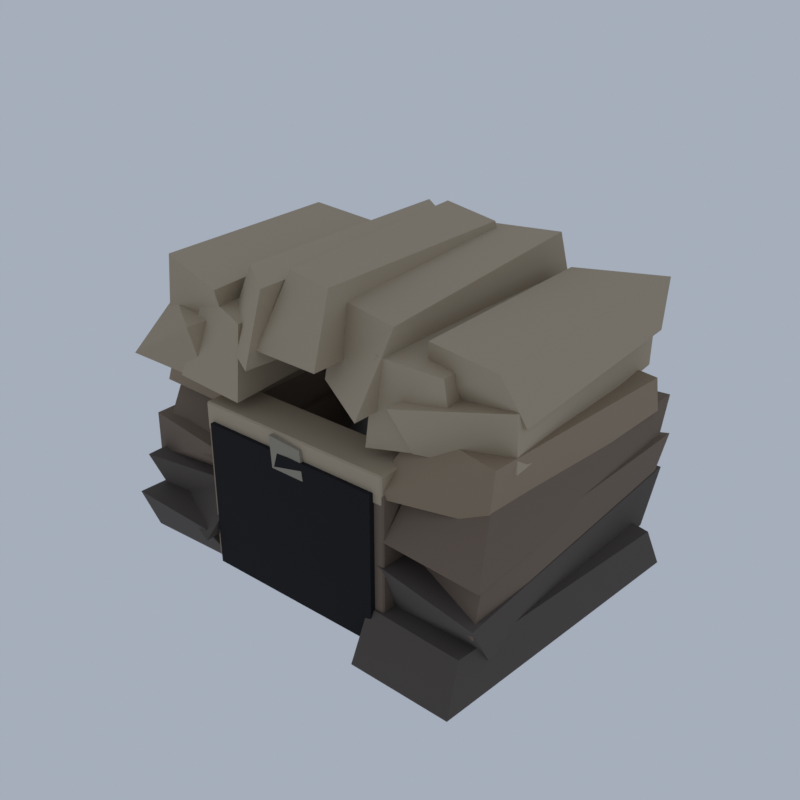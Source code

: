 # Source: FR03_02_cave_mouth_02.blend  (saved by Blender 5.2.45; exported with 4.5.12 LTS)
import bpy
from mathutils import Matrix  # noqa: F401  (used for matrix-valued properties, if any)

bpy.ops.wm.read_factory_settings(use_empty=True)
scene = bpy.context.scene
scene.name = 'Scene'

# ---- collections
col_collection = bpy.data.collections.new('Collection'); scene.collection.children.link(col_collection)

# ---- materials (node trees are filled in below, after node groups)
mat_vg_f_cliff1_slate = bpy.data.materials.new('vg_f_cliff1|Slate')
mat_vg_f_cliff1_slate.diffuse_color = (0.09627, 0.07806, 0.06575, 1.0)
mat_vg_f_cliff2_rock = bpy.data.materials.new('vg_f_cliff2|Rock')
mat_vg_f_cliff2_rock.diffuse_color = (0.1905, 0.139, 0.1011, 1.0)
mat_vg_f_cliff3_cobblestone = bpy.data.materials.new('vg_f_cliff3|Cobblestone')
mat_vg_f_cliff3_cobblestone.diffuse_color = (0.3112, 0.2349, 0.1573, 1.0)
mat_vg_f_cliff4_sandstone = bpy.data.materials.new('vg_f_cliff4|Sandstone')
mat_vg_f_cliff4_sandstone.diffuse_color = (0.4423, 0.3587, 0.2508, 1.0)
mat_vg_f_void_slate = bpy.data.materials.new('vg_f_void|Slate')
mat_vg_f_void_slate.diffuse_color = (0.002932, 0.002586, 0.00456, 1.0)
mat_vg_f_crk3_cobblestone = bpy.data.materials.new('vg_f_crk3|Cobblestone')
mat_vg_f_crk3_cobblestone.diffuse_color = (0.3112, 0.2758, 0.212, 1.0)
mat_vg_f_moss2_grass = bpy.data.materials.new('vg_f_moss2|Grass')
mat_vg_f_moss2_grass.diffuse_color = (0.05819, 0.1275, 0.03847, 1.0)
mat_vg_f_moss_grass = bpy.data.materials.new('vg_f_moss|Grass')
mat_vg_f_moss_grass.diffuse_color = (0.09627, 0.1835, 0.05819, 1.0)

# ---- material node trees
mat_vg_f_cliff1_slate.use_nodes = True; mat_vg_f_cliff1_slate.node_tree.nodes.clear()
_N = mat_vg_f_cliff1_slate.node_tree.nodes; _L = mat_vg_f_cliff1_slate.node_tree.links
n0 = _N.new('ShaderNodeBsdfPrincipled'); n0.name = 'Principled BSDF'; n0.location = (-200, 100)
n0.inputs[0].default_value = (0.09627, 0.07806, 0.06575, 1.0)
n0.inputs[2].default_value = 0.94
n0.inputs[10].default_value = 0.005
n1 = _N.new('ShaderNodeOutputMaterial'); n1.name = 'Material Output'; n1.location = (200, 100)
_L.new(n0.outputs[0], n1.inputs[0])
n1.is_active_output = True
mat_vg_f_cliff2_rock.use_nodes = True; mat_vg_f_cliff2_rock.node_tree.nodes.clear()
_N = mat_vg_f_cliff2_rock.node_tree.nodes; _L = mat_vg_f_cliff2_rock.node_tree.links
n0 = _N.new('ShaderNodeBsdfPrincipled'); n0.name = 'Principled BSDF'; n0.location = (-200, 100)
n0.inputs[0].default_value = (0.1905, 0.139, 0.1011, 1.0)
n0.inputs[2].default_value = 0.93
n0.inputs[10].default_value = 0.005
n1 = _N.new('ShaderNodeOutputMaterial'); n1.name = 'Material Output'; n1.location = (200, 100)
_L.new(n0.outputs[0], n1.inputs[0])
n1.is_active_output = True
mat_vg_f_cliff3_cobblestone.use_nodes = True; mat_vg_f_cliff3_cobblestone.node_tree.nodes.clear()
_N = mat_vg_f_cliff3_cobblestone.node_tree.nodes; _L = mat_vg_f_cliff3_cobblestone.node_tree.links
n0 = _N.new('ShaderNodeBsdfPrincipled'); n0.name = 'Principled BSDF'; n0.location = (-200, 100)
n0.inputs[0].default_value = (0.3112, 0.2349, 0.1573, 1.0)
n0.inputs[2].default_value = 0.9
n0.inputs[10].default_value = 0.005
n1 = _N.new('ShaderNodeOutputMaterial'); n1.name = 'Material Output'; n1.location = (200, 100)
_L.new(n0.outputs[0], n1.inputs[0])
n1.is_active_output = True
mat_vg_f_cliff4_sandstone.use_nodes = True; mat_vg_f_cliff4_sandstone.node_tree.nodes.clear()
_N = mat_vg_f_cliff4_sandstone.node_tree.nodes; _L = mat_vg_f_cliff4_sandstone.node_tree.links
n0 = _N.new('ShaderNodeBsdfPrincipled'); n0.name = 'Principled BSDF'; n0.location = (-200, 100)
n0.inputs[0].default_value = (0.4423, 0.3587, 0.2508, 1.0)
n0.inputs[2].default_value = 0.88
n0.inputs[10].default_value = 0.005
n1 = _N.new('ShaderNodeOutputMaterial'); n1.name = 'Material Output'; n1.location = (200, 100)
_L.new(n0.outputs[0], n1.inputs[0])
n1.is_active_output = True
mat_vg_f_void_slate.use_nodes = True; mat_vg_f_void_slate.node_tree.nodes.clear()
_N = mat_vg_f_void_slate.node_tree.nodes; _L = mat_vg_f_void_slate.node_tree.links
n0 = _N.new('ShaderNodeBsdfPrincipled'); n0.name = 'Principled BSDF'; n0.location = (-200, 100)
n0.inputs[0].default_value = (0.002932, 0.002586, 0.00456, 1.0)
n0.inputs[2].default_value = 0.98
n0.inputs[10].default_value = 0.005
n1 = _N.new('ShaderNodeOutputMaterial'); n1.name = 'Material Output'; n1.location = (200, 100)
_L.new(n0.outputs[0], n1.inputs[0])
n1.is_active_output = True
mat_vg_f_crk3_cobblestone.use_nodes = True; mat_vg_f_crk3_cobblestone.node_tree.nodes.clear()
_N = mat_vg_f_crk3_cobblestone.node_tree.nodes; _L = mat_vg_f_crk3_cobblestone.node_tree.links
n0 = _N.new('ShaderNodeBsdfPrincipled'); n0.name = 'Principled BSDF'; n0.location = (-200, 100)
n0.inputs[0].default_value = (0.3112, 0.2758, 0.212, 1.0)
n0.inputs[2].default_value = 0.92
n0.inputs[10].default_value = 0.005
n1 = _N.new('ShaderNodeOutputMaterial'); n1.name = 'Material Output'; n1.location = (200, 100)
_L.new(n0.outputs[0], n1.inputs[0])
n1.is_active_output = True
mat_vg_f_moss2_grass.use_nodes = True; mat_vg_f_moss2_grass.node_tree.nodes.clear()
_N = mat_vg_f_moss2_grass.node_tree.nodes; _L = mat_vg_f_moss2_grass.node_tree.links
n0 = _N.new('ShaderNodeBsdfPrincipled'); n0.name = 'Principled BSDF'; n0.location = (-200, 100)
n0.inputs[0].default_value = (0.05819, 0.1275, 0.03847, 1.0)
n0.inputs[2].default_value = 1.0
n0.inputs[10].default_value = 0.005
n1 = _N.new('ShaderNodeOutputMaterial'); n1.name = 'Material Output'; n1.location = (200, 100)
_L.new(n0.outputs[0], n1.inputs[0])
n1.is_active_output = True
mat_vg_f_moss_grass.use_nodes = True; mat_vg_f_moss_grass.node_tree.nodes.clear()
_N = mat_vg_f_moss_grass.node_tree.nodes; _L = mat_vg_f_moss_grass.node_tree.links
n0 = _N.new('ShaderNodeBsdfPrincipled'); n0.name = 'Principled BSDF'; n0.location = (-200, 100)
n0.inputs[0].default_value = (0.09627, 0.1835, 0.05819, 1.0)
n0.inputs[2].default_value = 1.0
n0.inputs[10].default_value = 0.005
n1 = _N.new('ShaderNodeOutputMaterial'); n1.name = 'Material Output'; n1.location = (200, 100)
_L.new(n0.outputs[0], n1.inputs[0])
n1.is_active_output = True

# ---- world
world_world = bpy.data.worlds.new('World'); scene.world = world_world
world_world.use_nodes = True; world_world.node_tree.nodes.clear()
_N = world_world.node_tree.nodes; _L = world_world.node_tree.links
n0 = _N.new('ShaderNodeOutputWorld'); n0.name = 'World Output'; n0.location = (200, 100)
n1 = _N.new('ShaderNodeBackground'); n1.name = 'Background'; n1.location = (-200, 100)
n1.inputs[0].default_value = (0.42, 0.47, 0.55, 1.0)
n1.inputs[1].default_value = 0.9
_L.new(n1.outputs[0], n0.inputs[0])
n0.is_active_output = True
world_world.color = (0.05088, 0.05088, 0.05088)
world_world.sun_shadow_jitter_overblur = 0.0

# ---- meshes
me_cave_mouth = bpy.data.meshes.new('cave_mouth')
me_cave_mouth.from_pydata([(-18.57, -12.95, 0.9678), (-9.506, -11.9, 0.2026), (-7.796, 12.62, 0.3629), (-20.0, 16.18, 0.322), (-18.55, -14.7, 5.344), (-10.15, -14.45, 4.674), (-9.781, 12.45, 4.479), (-17.87, 12.09, 4.694), (-18.17, -11.4, 3.811), (-9.368, -14.99, 4.065), (-9.82, 11.41, 4.359), (-18.81, 13.01, 3.961), (-18.24, -13.63, 8.881), (-8.071, -11.88, 8.845), (-10.18, 14.82, 8.61), (-18.62, 12.67, 8.762), (8.103, -15.76, 0.3488), (17.98, -16.18, 0.5718), (19.95, 12.46, 0.1256), (9.48, 13.41, 0.0), (8.084, -13.58, 4.671), (17.92, -14.86, 5.453), (20.0, 9.648, 4.908), (9.358, 12.11, 4.845), (8.891, -11.85, 4.156), (18.37, -11.66, 3.646), (18.38, 11.45, 4.023), (7.854, 13.98, 3.972), (8.56, -13.45, 9.042), (19.15, -15.02, 8.699), (18.01, 14.95, 8.296), (8.469, 13.96, 8.457), (-12.27, -9.61, 1.88), (-9.022, -8.917, 2.075), (-9.61, -6.846, 1.76), (-12.68, -6.99, 1.764), (-12.07, -9.162, 3.255), (-8.716, -8.612, 3.403), (-9.794, -6.309, 3.515), (-12.24, -6.972, 3.804), (-14.59, -11.93, 1.75), (-11.8, -10.52, 1.301), (-13.81, -7.736, 1.533), (-15.83, -9.183, 1.359), (-14.58, -11.88, 3.727), (-12.23, -10.29, 4.015), (-13.32, -8.001, 3.302), (-15.77, -9.39, 3.773), (-14.13, -9.194, 1.989), (-14.44, -6.008, 1.7), (-16.57, -6.034, 1.462), (-17.21, -9.373, 1.586), (-14.54, -9.964, 3.371), (-13.6, -6.238, 3.942), (-16.26, -4.848, 3.7), (-16.44, -8.468, 3.445), (-14.52, -10.86, 1.825), (-12.17, -8.248, 1.941), (-13.01, -5.425, 1.786), (-15.41, -8.164, 2.007), (-14.3, -10.13, 3.504), (-11.82, -7.797, 3.497), (-12.95, -5.773, 3.469), (-15.7, -7.99, 3.611), (13.29, -7.517, 2.099), (13.68, -4.501, 2.017), (11.27, -3.8, 1.913), (10.89, -6.878, 1.759), (13.18, -7.158, 3.172), (14.07, -4.554, 3.491), (12.1, -3.644, 3.207), (11.36, -6.779, 3.164), (15.05, -9.796, 1.539), (15.44, -7.46, 1.884), (12.6, -6.327, 1.557), (12.52, -9.753, 2.045), (14.49, -10.06, 3.758), (15.61, -6.884, 3.388), (12.89, -6.592, 3.173), (12.6, -8.817, 3.668), (-19.12, -11.48, 7.952), (-8.229, -10.1, 8.199), (-9.742, 14.42, 7.516), (-18.83, 11.31, 8.031), (-18.71, -11.74, 12.23), (-8.264, -13.53, 12.61), (-9.069, 13.69, 12.01), (-18.01, 13.6, 12.6), (-17.51, -11.67, 11.09), (-8.544, -13.37, 11.01), (-10.47, 11.53, 11.27), (-19.41, 10.88, 11.36), (-17.65, -9.015, 16.02), (-9.625, -9.006, 15.8), (-9.167, 11.59, 15.99), (-18.81, 12.46, 16.11), (9.741, -10.61, 8.062), (18.86, -14.55, 7.531), (17.91, 13.85, 7.999), (8.233, 13.92, 7.678), (8.407, -10.64, 12.67), (18.3, -12.51, 12.53), (18.64, 14.5, 12.15), (8.936, 9.793, 12.05), (9.528, -13.45, 11.33), (18.89, -14.04, 11.27), (18.14, 13.24, 11.15), (9.983, 14.76, 11.7), (10.1, -10.15, 16.08), (17.31, -10.57, 16.22), (17.94, 15.18, 15.46), (8.671, 12.41, 16.26), (7.794, -13.35, 1.696), (7.794, -13.5, 1.825), (7.674, -13.35, 1.825), (7.794, -13.5, 15.35), (7.794, -13.35, 15.48), (7.674, -13.35, 15.35), (7.794, -9.649, 1.696), (7.674, -9.649, 1.825), (7.794, -9.499, 1.825), (7.794, -9.649, 15.48), (7.794, -9.499, 15.35), (7.674, -9.649, 15.35), (9.473, -13.35, 1.696), (9.593, -13.35, 1.825), (9.473, -13.5, 1.825), (9.473, -13.35, 15.48), (9.473, -13.5, 15.35), (9.593, -13.35, 15.35), (9.473, -9.649, 1.696), (9.473, -9.499, 1.825), (9.593, -9.649, 1.825), (9.473, -9.649, 15.48), (9.593, -9.649, 15.35), (9.473, -9.499, 15.35), (9.081, -10.5, 1.934), (11.67, -8.717, 1.58), (11.35, -6.466, 1.696), (8.95, -7.664, 1.695), (9.274, -9.885, 3.964), (12.5, -8.393, 3.751), (11.17, -6.387, 3.65), (8.509, -7.558, 3.924), (11.01, -9.865, 1.825), (12.09, -6.71, 2.045), (10.36, -6.194, 1.969), (9.025, -8.789, 1.969), (11.05, -9.879, 3.332), (11.71, -7.252, 3.366), (10.22, -5.649, 3.152), (9.292, -9.805, 3.376), (-19.33, -9.669, 14.62), (-9.593, -10.41, 15.01), (-9.13, 14.13, 14.81), (-18.23, 11.03, 15.14), (-18.5, -8.688, 19.52), (-10.01, -11.72, 19.29), (-8.886, 10.41, 19.84), (-18.33, 10.61, 19.38), (8.026, -13.64, 15.03), (17.22, -10.74, 14.66), (18.29, 12.37, 15.11), (8.966, 13.14, 15.32), (9.332, -8.818, 19.31), (18.09, -11.43, 19.93), (18.77, 10.55, 19.07), (8.96, 10.74, 19.9), (-9.478, -13.35, 1.696), (-9.478, -13.5, 1.825), (-9.598, -13.35, 1.825), (-9.478, -13.5, 15.35), (-9.478, -13.35, 15.48), (-9.598, -13.35, 15.35), (-9.478, -9.649, 1.696), (-9.598, -9.649, 1.825), (-9.478, -9.499, 1.825), (-9.478, -9.649, 15.48), (-9.478, -9.499, 15.35), (-9.598, -9.649, 15.35), (-7.799, -13.35, 1.696), (-7.679, -13.35, 1.825), (-7.799, -13.5, 1.825), (-7.799, -13.35, 15.48), (-7.799, -13.5, 15.35), (-7.679, -13.35, 15.35), (-7.799, -9.649, 1.696), (-7.799, -9.499, 1.825), (-7.679, -9.649, 1.825), (-7.799, -9.649, 15.48), (-7.679, -9.649, 15.35), (-7.799, -9.499, 15.35), (-18.35, -13.72, 18.98), (-10.33, -12.69, 18.2), (-8.667, 11.55, 18.25), (-18.09, 13.76, 18.58), (-18.07, -9.018, 22.97), (-10.93, -13.78, 23.45), (-9.389, 8.904, 22.86), (-16.85, 14.13, 23.44), (-17.49, -10.16, 22.29), (-9.669, -10.56, 22.14), (-10.35, 9.821, 22.15), (-17.64, 12.05, 22.58), (-17.33, -9.857, 27.17), (-9.2, -12.11, 26.55), (-10.73, 9.109, 26.66), (-18.31, 9.594, 26.9), (10.59, -11.29, 18.47), (18.13, -8.751, 18.35), (16.9, 12.64, 18.95), (8.95, 11.95, 18.38), (9.688, -13.11, 22.59), (18.12, -9.054, 23.37), (16.25, 14.14, 23.28), (9.804, 11.28, 22.6), (9.881, -8.906, 22.0), (18.38, -8.138, 21.89), (17.74, 12.42, 22.44), (9.817, 14.62, 22.15), (10.44, -9.36, 26.81), (17.53, -10.57, 26.8), (17.1, 14.38, 26.39), (9.715, 10.84, 26.48), (-12.34, -13.65, 18.69), (-5.82, -13.42, 18.09), (-7.174, 15.61, 18.79), (-13.23, 11.94, 18.52), (-12.39, -10.44, 25.11), (-5.906, -12.7, 24.73), (-7.281, 14.97, 24.48), (-13.33, 13.04, 24.33), (-9.134, -11.26, 22.1), (-3.081, -14.79, 22.27), (-1.39, 11.71, 21.63), (-8.098, 10.99, 21.57), (-8.8, -8.457, 27.81), (-3.366, -12.5, 28.23), (-2.234, 8.852, 28.92), (-6.652, 12.21, 28.86), (-3.167, -13.53, 23.55), (3.237, -13.74, 23.61), (3.864, 10.54, 23.89), (-2.689, 14.17, 22.75), (-3.077, -9.562, 29.06), (2.848, -11.55, 29.59), (2.372, 9.964, 29.2), (-2.806, 9.971, 30.0), (1.485, -10.8, 21.53), (7.708, -14.34, 21.27), (7.985, 14.63, 21.15), (2.32, 15.5, 22.32), (1.581, -9.374, 27.96), (8.18, -10.49, 27.65), (7.944, 11.81, 28.94), (1.482, 10.89, 28.63), (6.741, -12.15, 17.99), (13.55, -10.24, 18.74), (13.53, 10.23, 17.93), (7.137, 10.01, 18.89), (7.336, -11.62, 25.51), (13.16, -11.01, 25.26), (12.05, 11.74, 25.0), (7.129, 10.35, 25.2), (-9.398, -13.45, 14.53), (-9.398, -13.6, 14.66), (-9.518, -13.45, 14.66), (-9.398, -13.6, 16.99), (-9.398, -13.45, 17.12), (-9.518, -13.45, 16.99), (-9.398, -9.549, 14.53), (-9.518, -9.549, 14.66), (-9.398, -9.399, 14.66), (-9.398, -9.549, 17.12), (-9.398, -9.399, 16.99), (-9.518, -9.549, 16.99), (9.393, -13.45, 14.53), (9.513, -13.45, 14.66), (9.393, -13.6, 14.66), (9.393, -13.45, 17.12), (9.393, -13.6, 16.99), (9.513, -13.45, 16.99), (9.393, -9.549, 14.53), (9.393, -9.399, 14.66), (9.513, -9.549, 14.66), (9.393, -9.549, 17.12), (9.513, -9.549, 16.99), (9.393, -9.399, 16.99), (-8.318, 5.501, 2.299), (8.314, 5.501, 2.299), (8.314, 7.501, 2.299), (-8.318, 7.501, 2.299), (-8.318, 5.501, 15.22), (8.314, 5.501, 15.22), (8.314, 7.501, 15.22), (-8.318, 7.501, 15.22), (-7.919, -6.499, 1.868), (7.914, -6.499, 1.868), (7.914, 7.501, 1.868), (-7.919, 7.501, 1.868), (-7.919, -6.499, 2.385), (7.914, -6.499, 2.385), (7.914, 7.501, 2.385), (-7.919, 7.501, 2.385), (-8.718, -14.0, 1.696), (8.714, -14.0, 1.696), (8.714, -11.0, 1.696), (-8.718, -11.0, 1.696), (-8.718, -14.0, 15.48), (8.714, -14.0, 15.48), (8.714, -11.0, 15.48), (-8.718, -11.0, 15.48), (-1.566, -14.01, 13.94), (1.816, -14.07, 13.99), (1.606, -9.706, 13.91), (-1.352, -9.455, 13.59), (-1.694, -14.08, 16.89), (1.377, -13.86, 16.48), (1.653, -9.196, 16.46), (-1.377, -9.471, 16.67), (-13.92, -1.114, 10.31), (-13.92, -1.114, 8.938), (-12.48, -1.114, 10.11), (-13.2, 0.2468, 10.11), (-14.63, 0.2468, 10.11), (-15.35, -1.114, 10.11), (-14.63, -2.475, 10.11), (-13.2, -2.475, 10.11), (-11.88, -1.114, 9.622), (-12.9, 0.8106, 9.622), (-14.93, 0.8106, 9.622), (-15.95, -1.114, 9.622), (-14.93, -3.039, 9.622), (-12.9, -3.039, 9.622), (-12.48, -1.114, 9.139), (-13.2, 0.2468, 9.139), (-14.63, 0.2468, 9.139), (-15.35, -1.114, 9.139), (-14.63, -2.475, 9.139), (-13.2, -2.475, 9.139), (13.91, -4.485, 10.47), (13.91, -4.485, 8.772), (15.7, -4.485, 10.22), (14.8, -2.792, 10.22), (13.02, -2.792, 10.22), (12.13, -4.485, 10.22), (13.02, -6.177, 10.22), (14.8, -6.177, 10.22), (16.44, -4.485, 9.622), (15.17, -2.091, 9.622), (12.65, -2.091, 9.622), (11.39, -4.485, 9.622), (12.65, -6.878, 9.622), (15.17, -6.878, 9.622), (15.7, -4.485, 9.021), (14.8, -2.792, 9.021), (13.02, -2.792, 9.021), (12.13, -4.485, 9.021), (13.02, -6.177, 9.021), (14.8, -6.177, 9.021), (-13.92, 0.2874, 16.39), (-13.92, 0.2874, 14.91), (-12.36, 0.2874, 16.18), (-13.14, 1.759, 16.18), (-14.69, 1.759, 16.18), (-15.47, 0.2874, 16.18), (-14.69, -1.185, 16.18), (-13.14, -1.185, 16.18), (-11.72, 0.2874, 15.65), (-12.82, 2.369, 15.65), (-15.01, 2.369, 15.65), (-16.11, 0.2874, 15.65), (-15.01, -1.794, 15.65), (-12.82, -1.794, 15.65), (-12.36, 0.2874, 15.13), (-13.14, 1.759, 15.13), (-14.69, 1.759, 15.13), (-15.47, 0.2874, 15.13), (-14.69, -1.185, 15.13), (-13.14, -1.185, 15.13), (13.91, -2.935, 16.51), (13.91, -2.935, 14.8), (15.71, -2.935, 16.26), (14.81, -1.231, 16.26), (13.01, -1.231, 16.26), (12.11, -2.935, 16.26), (13.01, -4.639, 16.26), (14.81, -4.639, 16.26), (16.45, -2.935, 15.65), (15.18, -0.5247, 15.65), (12.64, -0.5247, 15.65), (11.37, -2.935, 15.65), (12.64, -5.345, 15.65), (15.18, -5.345, 15.65), (15.71, -2.935, 15.05), (14.81, -1.231, 15.05), (13.01, -1.231, 15.05), (12.11, -2.935, 15.05), (13.01, -4.639, 15.05), (14.81, -4.639, 15.05)], [], [(0, 3, 2, 1), (4, 5, 6, 7), (0, 1, 5, 4), (1, 2, 6, 5), (2, 3, 7, 6), (3, 0, 4, 7), (8, 11, 10, 9), (12, 13, 14, 15), (8, 9, 13, 12), (9, 10, 14, 13), (10, 11, 15, 14), (11, 8, 12, 15), (16, 19, 18, 17), (20, 21, 22, 23), (16, 17, 21, 20), (17, 18, 22, 21), (18, 19, 23, 22), (19, 16, 20, 23), (24, 27, 26, 25), (28, 29, 30, 31), (24, 25, 29, 28), (25, 26, 30, 29), (26, 27, 31, 30), (27, 24, 28, 31), (32, 35, 34, 33), (36, 37, 38, 39), (32, 33, 37, 36), (33, 34, 38, 37), (34, 35, 39, 38), (35, 32, 36, 39), (40, 43, 42, 41), (44, 45, 46, 47), (40, 41, 45, 44), (41, 42, 46, 45), (42, 43, 47, 46), (43, 40, 44, 47), (48, 51, 50, 49), (52, 53, 54, 55), (48, 49, 53, 52), (49, 50, 54, 53), (50, 51, 55, 54), (51, 48, 52, 55), (56, 59, 58, 57), (60, 61, 62, 63), (56, 57, 61, 60), (57, 58, 62, 61), (58, 59, 63, 62), (59, 56, 60, 63), (64, 67, 66, 65), (68, 69, 70, 71), (64, 65, 69, 68), (65, 66, 70, 69), (66, 67, 71, 70), (67, 64, 68, 71), (72, 75, 74, 73), (76, 77, 78, 79), (72, 73, 77, 76), (73, 74, 78, 77), (74, 75, 79, 78), (75, 72, 76, 79), (80, 83, 82, 81), (84, 85, 86, 87), (80, 81, 85, 84), (81, 82, 86, 85), (82, 83, 87, 86), (83, 80, 84, 87), (88, 91, 90, 89), (92, 93, 94, 95), (88, 89, 93, 92), (89, 90, 94, 93), (90, 91, 95, 94), (91, 88, 92, 95), (96, 99, 98, 97), (100, 101, 102, 103), (96, 97, 101, 100), (97, 98, 102, 101), (98, 99, 103, 102), (99, 96, 100, 103), (104, 107, 106, 105), (108, 109, 110, 111), (104, 105, 109, 108), (105, 106, 110, 109), (106, 107, 111, 110), (107, 104, 108, 111), (112, 113, 114), (115, 116, 117), (118, 119, 120), (121, 122, 123), (124, 125, 126), (127, 128, 129), (130, 131, 132), (133, 134, 135), (118, 112, 114, 119), (113, 115, 117, 114), (116, 121, 123, 117), (122, 120, 119, 123), (130, 118, 120, 131), (121, 133, 135, 122), (134, 132, 131, 135), (124, 130, 132, 125), (133, 127, 129, 134), (128, 126, 125, 129), (112, 124, 126, 113), (127, 116, 115, 128), (118, 130, 124, 112), (114, 117, 123, 119), (126, 128, 115, 113), (133, 121, 116, 127), (120, 122, 135, 131), (132, 134, 129, 125), (136, 139, 138, 137), (140, 141, 142, 143), (136, 137, 141, 140), (137, 138, 142, 141), (138, 139, 143, 142), (139, 136, 140, 143), (144, 147, 146, 145), (148, 149, 150, 151), (144, 145, 149, 148), (145, 146, 150, 149), (146, 147, 151, 150), (147, 144, 148, 151), (152, 155, 154, 153), (156, 157, 158, 159), (152, 153, 157, 156), (153, 154, 158, 157), (154, 155, 159, 158), (155, 152, 156, 159), (160, 163, 162, 161), (164, 165, 166, 167), (160, 161, 165, 164), (161, 162, 166, 165), (162, 163, 167, 166), (163, 160, 164, 167), (168, 169, 170), (171, 172, 173), (174, 175, 176), (177, 178, 179), (180, 181, 182), (183, 184, 185), (186, 187, 188), (189, 190, 191), (174, 168, 170, 175), (169, 171, 173, 170), (172, 177, 179, 173), (178, 176, 175, 179), (186, 174, 176, 187), (177, 189, 191, 178), (190, 188, 187, 191), (180, 186, 188, 181), (189, 183, 185, 190), (184, 182, 181, 185), (168, 180, 182, 169), (183, 172, 171, 184), (174, 186, 180, 168), (170, 173, 179, 175), (182, 184, 171, 169), (189, 177, 172, 183), (176, 178, 191, 187), (188, 190, 185, 181), (192, 195, 194, 193), (196, 197, 198, 199), (192, 193, 197, 196), (193, 194, 198, 197), (194, 195, 199, 198), (195, 192, 196, 199), (200, 203, 202, 201), (204, 205, 206, 207), (200, 201, 205, 204), (201, 202, 206, 205), (202, 203, 207, 206), (203, 200, 204, 207), (208, 211, 210, 209), (212, 213, 214, 215), (208, 209, 213, 212), (209, 210, 214, 213), (210, 211, 215, 214), (211, 208, 212, 215), (216, 219, 218, 217), (220, 221, 222, 223), (216, 217, 221, 220), (217, 218, 222, 221), (218, 219, 223, 222), (219, 216, 220, 223), (224, 227, 226, 225), (228, 229, 230, 231), (224, 225, 229, 228), (225, 226, 230, 229), (226, 227, 231, 230), (227, 224, 228, 231), (232, 235, 234, 233), (236, 237, 238, 239), (232, 233, 237, 236), (233, 234, 238, 237), (234, 235, 239, 238), (235, 232, 236, 239), (240, 243, 242, 241), (244, 245, 246, 247), (240, 241, 245, 244), (241, 242, 246, 245), (242, 243, 247, 246), (243, 240, 244, 247), (248, 251, 250, 249), (252, 253, 254, 255), (248, 249, 253, 252), (249, 250, 254, 253), (250, 251, 255, 254), (251, 248, 252, 255), (256, 259, 258, 257), (260, 261, 262, 263), (256, 257, 261, 260), (257, 258, 262, 261), (258, 259, 263, 262), (259, 256, 260, 263), (264, 265, 266), (267, 268, 269), (270, 271, 272), (273, 274, 275), (276, 277, 278), (279, 280, 281), (282, 283, 284), (285, 286, 287), (270, 264, 266, 271), (265, 267, 269, 266), (268, 273, 275, 269), (274, 272, 271, 275), (282, 270, 272, 283), (273, 285, 287, 274), (286, 284, 283, 287), (276, 282, 284, 277), (285, 279, 281, 286), (280, 278, 277, 281), (264, 276, 278, 265), (279, 268, 267, 280), (270, 282, 276, 264), (266, 269, 275, 271), (278, 280, 267, 265), (285, 273, 268, 279), (272, 274, 287, 283), (284, 286, 281, 277), (288, 291, 290, 289), (292, 293, 294, 295), (288, 289, 293, 292), (289, 290, 294, 293), (290, 291, 295, 294), (291, 288, 292, 295), (296, 299, 298, 297), (300, 301, 302, 303), (296, 297, 301, 300), (297, 298, 302, 301), (298, 299, 303, 302), (299, 296, 300, 303), (304, 307, 306, 305), (308, 309, 310, 311), (304, 305, 309, 308), (305, 306, 310, 309), (306, 307, 311, 310), (307, 304, 308, 311), (312, 315, 314, 313), (316, 317, 318, 319), (312, 313, 317, 316), (313, 314, 318, 317), (314, 315, 319, 318), (315, 312, 316, 319), (320, 322, 323), (321, 335, 334), (322, 328, 329, 323), (328, 334, 335, 329), (320, 323, 324), (321, 336, 335), (323, 329, 330, 324), (329, 335, 336, 330), (320, 324, 325), (321, 337, 336), (324, 330, 331, 325), (330, 336, 337, 331), (320, 325, 326), (321, 338, 337), (325, 331, 332, 326), (331, 337, 338, 332), (320, 326, 327), (321, 339, 338), (326, 332, 333, 327), (332, 338, 339, 333), (320, 327, 322), (321, 334, 339), (327, 333, 328, 322), (333, 339, 334, 328), (340, 342, 343), (341, 355, 354), (342, 348, 349, 343), (348, 354, 355, 349), (340, 343, 344), (341, 356, 355), (343, 349, 350, 344), (349, 355, 356, 350), (340, 344, 345), (341, 357, 356), (344, 350, 351, 345), (350, 356, 357, 351), (340, 345, 346), (341, 358, 357), (345, 351, 352, 346), (351, 357, 358, 352), (340, 346, 347), (341, 359, 358), (346, 352, 353, 347), (352, 358, 359, 353), (340, 347, 342), (341, 354, 359), (347, 353, 348, 342), (353, 359, 354, 348), (360, 362, 363), (361, 375, 374), (362, 368, 369, 363), (368, 374, 375, 369), (360, 363, 364), (361, 376, 375), (363, 369, 370, 364), (369, 375, 376, 370), (360, 364, 365), (361, 377, 376), (364, 370, 371, 365), (370, 376, 377, 371), (360, 365, 366), (361, 378, 377), (365, 371, 372, 366), (371, 377, 378, 372), (360, 366, 367), (361, 379, 378), (366, 372, 373, 367), (372, 378, 379, 373), (360, 367, 362), (361, 374, 379), (367, 373, 368, 362), (373, 379, 374, 368), (380, 382, 383), (381, 395, 394), (382, 388, 389, 383), (388, 394, 395, 389), (380, 383, 384), (381, 396, 395), (383, 389, 390, 384), (389, 395, 396, 390), (380, 384, 385), (381, 397, 396), (384, 390, 391, 385), (390, 396, 397, 391), (380, 385, 386), (381, 398, 397), (385, 391, 392, 386), (391, 397, 398, 392), (380, 386, 387), (381, 399, 398), (386, 392, 393, 387), (392, 398, 399, 393), (380, 387, 382), (381, 394, 399), (387, 393, 388, 382), (393, 399, 394, 388)])
me_cave_mouth.polygons.foreach_set('use_smooth', [True] * 360)
me_cave_mouth.polygons.foreach_set('material_index', [0, 0, 0, 0, 0, 0, 0, 0, 0, 0, 0, 0, 0, 0, 0, 0, 0, 0, 0, 0, 0, 0, 0, 0, 0, 0, 0, 0, 0, 0, 0, 0, 0, 0, 0, 0, 0, 0, 0, 0, 0, 0, 0, 0, 0, 0, 0, 0, 0, 0, 0, 0, 0, 0, 0, 0, 0, 0, 0, 0, 1, 1, 1, 1, 1, 1, 1, 1, 1, 1, 1, 1, 1, 1, 1, 1, 1, 1, 1, 1, 1, 1, 1, 1, 1, 1, 1, 1, 1, 1, 1, 1, 1, 1, 1, 1, 1, 1, 1, 1, 1, 1, 1, 1, 1, 1, 1, 1, 1, 1, 1, 1, 1, 1, 1, 1, 1, 1, 1, 1, 1, 1, 2, 2, 2, 2, 2, 2, 2, 2, 2, 2, 2, 2, 2, 2, 2, 2, 2, 2, 2, 2, 2, 2, 2, 2, 2, 2, 2, 2, 2, 2, 2, 2, 2, 2, 2, 2, 2, 2, 3, 3, 3, 3, 3, 3, 3, 3, 3, 3, 3, 3, 3, 3, 3, 3, 3, 3, 3, 3, 3, 3, 3, 3, 3, 3, 3, 3, 3, 3, 3, 3, 3, 3, 3, 3, 3, 3, 3, 3, 3, 3, 3, 3, 3, 3, 3, 3, 3, 3, 3, 3, 3, 3, 3, 3, 3, 3, 3, 3, 3, 3, 3, 3, 3, 3, 3, 3, 3, 3, 3, 3, 3, 3, 3, 3, 3, 3, 3, 3, 4, 4, 4, 4, 4, 4, 4, 4, 4, 4, 4, 4, 4, 4, 4, 4, 4, 4, 5, 5, 5, 5, 5, 5, 6, 6, 6, 6, 6, 6, 6, 6, 6, 6, 6, 6, 6, 6, 6, 6, 6, 6, 6, 6, 6, 6, 6, 6, 6, 6, 6, 6, 6, 6, 6, 6, 6, 6, 6, 6, 6, 6, 6, 6, 6, 6, 6, 6, 6, 6, 6, 6, 7, 7, 7, 7, 7, 7, 7, 7, 7, 7, 7, 7, 7, 7, 7, 7, 7, 7, 7, 7, 7, 7, 7, 7, 7, 7, 7, 7, 7, 7, 7, 7, 7, 7, 7, 7, 7, 7, 7, 7, 7, 7, 7, 7, 7, 7, 7, 7])
_k = set([(0, 1), (0, 3), (0, 4), (1, 2), (1, 5), (2, 3), (2, 6), (3, 7), (4, 5), (4, 7), (5, 6), (6, 7), (8, 9), (8, 11), (8, 12), (9, 10), (9, 13), (10, 11), (10, 14), (11, 15), (12, 13), (12, 15), (13, 14), (14, 15), (16, 17), (16, 19), (16, 20), (17, 18), (17, 21), (18, 19), (18, 22), (19, 23), (20, 21), (20, 23), (21, 22), (22, 23), (24, 25), (24, 27), (24, 28), (25, 26), (25, 29), (26, 27), (26, 30), (27, 31), (28, 29), (28, 31), (29, 30), (30, 31), (32, 33), (32, 35), (32, 36), (33, 34), (33, 37), (34, 35), (34, 38), (35, 39), (36, 37), (36, 39), (37, 38), (38, 39), (40, 41), (40, 43), (40, 44), (41, 42), (41, 45), (42, 43), (42, 46), (43, 47), (44, 45), (44, 47), (45, 46), (46, 47), (48, 49), (48, 51), (48, 52), (49, 50), (49, 53), (50, 51), (50, 54), (51, 55), (52, 53), (52, 55), (53, 54), (54, 55), (56, 57), (56, 59), (56, 60), (57, 58), (57, 61), (58, 59), (58, 62), (59, 63), (60, 61), (60, 63), (61, 62), (62, 63), (64, 65), (64, 67), (64, 68), (65, 66), (65, 69), (66, 67), (66, 70), (67, 71), (68, 69), (68, 71), (69, 70), (70, 71), (72, 73), (72, 75), (72, 76), (73, 74), (73, 77), (74, 75), (74, 78), (75, 79), (76, 77), (76, 79), (77, 78), (78, 79), (80, 81), (80, 83), (80, 84), (81, 82), (81, 85), (82, 83), (82, 86), (83, 87), (84, 85), (84, 87), (85, 86), (86, 87), (88, 89), (88, 91), (88, 92), (89, 90), (89, 93), (90, 91), (90, 94), (91, 95), (92, 93), (92, 95), (93, 94), (94, 95), (96, 97), (96, 99), (96, 100), (97, 98), (97, 101), (98, 99), (98, 102), (99, 103), (100, 101), (100, 103), (101, 102), (102, 103), (104, 105), (104, 107), (104, 108), (105, 106), (105, 109), (106, 107), (106, 110), (107, 111), (108, 109), (108, 111), (109, 110), (110, 111), (112, 113), (112, 114), (112, 118), (112, 124), (113, 114), (113, 115), (113, 126), (114, 117), (114, 119), (115, 116), (115, 117), (115, 128), (116, 117), (116, 121), (116, 127), (117, 123), (118, 119), (118, 120), (118, 130), (119, 120), (119, 123), (120, 122), (120, 131), (121, 122), (121, 123), (121, 133), (122, 123), (122, 135), (124, 125), (124, 126), (124, 130), (125, 126), (125, 129), (125, 132), (126, 128), (127, 128), (127, 129), (127, 133), (128, 129), (129, 134), (130, 131), (130, 132), (131, 132), (131, 135), (132, 134), (133, 134), (133, 135), (134, 135), (136, 137), (136, 139), (136, 140), (137, 138), (137, 141), (138, 139), (138, 142), (139, 143), (140, 141), (140, 143), (141, 142), (142, 143), (144, 145), (144, 147), (144, 148), (145, 146), (145, 149), (146, 147), (146, 150), (147, 151), (148, 149), (148, 151), (149, 150), (150, 151), (152, 153), (152, 155), (152, 156), (153, 154), (153, 157), (154, 155), (154, 158), (155, 159), (156, 157), (156, 159), (157, 158), (158, 159), (160, 161), (160, 163), (160, 164), (161, 162), (161, 165), (162, 163), (162, 166), (163, 167), (164, 165), (164, 167), (165, 166), (166, 167), (168, 169), (168, 170), (168, 174), (168, 180), (169, 170), (169, 171), (169, 182), (170, 173), (170, 175), (171, 172), (171, 173), (171, 184), (172, 173), (172, 177), (172, 183), (173, 179), (174, 175), (174, 176), (174, 186), (175, 176), (175, 179), (176, 178), (176, 187), (177, 178), (177, 179), (177, 189), (178, 179), (178, 191), (180, 181), (180, 182), (180, 186), (181, 182), (181, 185), (181, 188), (182, 184), (183, 184), (183, 185), (183, 189), (184, 185), (185, 190), (186, 187), (186, 188), (187, 188), (187, 191), (188, 190), (189, 190), (189, 191), (190, 191), (192, 193), (192, 195), (192, 196), (193, 194), (193, 197), (194, 195), (194, 198), (195, 199), (196, 197), (196, 199), (197, 198), (198, 199), (200, 201), (200, 203), (200, 204), (201, 202), (201, 205), (202, 203), (202, 206), (203, 207), (204, 205), (204, 207), (205, 206), (206, 207), (208, 209), (208, 211), (208, 212), (209, 210), (209, 213), (210, 211), (210, 214), (211, 215), (212, 213), (212, 215), (213, 214), (214, 215), (216, 217), (216, 219), (216, 220), (217, 218), (217, 221), (218, 219), (218, 222), (219, 223), (220, 221), (220, 223), (221, 222), (222, 223), (224, 225), (224, 227), (224, 228), (225, 226), (225, 229), (226, 227), (226, 230), (227, 231), (228, 229), (228, 231), (229, 230), (230, 231), (232, 233), (232, 235), (232, 236), (233, 234), (233, 237), (234, 235), (234, 238), (235, 239), (236, 237), (236, 239), (237, 238), (238, 239), (240, 241), (240, 243), (240, 244), (241, 242), (241, 245), (242, 243), (242, 246), (243, 247), (244, 245), (244, 247), (245, 246), (246, 247), (248, 249), (248, 251), (248, 252), (249, 250), (249, 253), (250, 251), (250, 254), (251, 255), (252, 253), (252, 255), (253, 254), (254, 255), (256, 257), (256, 259), (256, 260), (257, 258), (257, 261), (258, 259), (258, 262), (259, 263), (260, 261), (260, 263), (261, 262), (262, 263), (264, 265), (264, 266), (264, 270), (264, 276), (265, 266), (265, 267), (265, 278), (266, 269), (266, 271), (267, 268), (267, 269), (267, 280), (268, 269), (268, 273), (268, 279), (269, 275), (270, 271), (270, 272), (270, 282), (271, 272), (271, 275), (272, 274), (272, 283), (273, 274), (273, 275), (273, 285), (274, 275), (274, 287), (276, 277), (276, 278), (276, 282), (277, 278), (277, 281), (277, 284), (278, 280), (279, 280), (279, 281), (279, 285), (280, 281), (281, 286), (282, 283), (282, 284), (283, 284), (283, 287), (284, 286), (285, 286), (285, 287), (286, 287), (288, 289), (288, 291), (288, 292), (289, 290), (289, 293), (290, 291), (290, 294), (291, 295), (292, 293), (292, 295), (293, 294), (294, 295), (296, 297), (296, 299), (296, 300), (297, 298), (297, 301), (298, 299), (298, 302), (299, 303), (300, 301), (300, 303), (301, 302), (302, 303), (304, 305), (304, 307), (304, 308), (305, 306), (305, 309), (306, 307), (306, 310), (307, 311), (308, 309), (308, 311), (309, 310), (310, 311), (312, 313), (312, 315), (312, 316), (313, 314), (313, 317), (314, 315), (314, 318), (315, 319), (316, 317), (316, 319), (317, 318), (318, 319), (322, 323), (322, 327), (322, 328), (323, 324), (323, 329), (324, 325), (324, 330), (325, 326), (325, 331), (326, 327), (326, 332), (327, 333), (328, 329), (328, 333), (328, 334), (329, 330), (329, 335), (330, 331), (330, 336), (331, 332), (331, 337), (332, 333), (332, 338), (333, 339), (334, 335), (334, 339), (335, 336), (336, 337), (337, 338), (338, 339), (342, 343), (342, 347), (342, 348), (343, 344), (343, 349), (344, 345), (344, 350), (345, 346), (345, 351), (346, 347), (346, 352), (347, 353), (348, 349), (348, 353), (348, 354), (349, 350), (349, 355), (350, 351), (350, 356), (351, 352), (351, 357), (352, 353), (352, 358), (353, 359), (354, 355), (354, 359), (355, 356), (356, 357), (357, 358), (358, 359), (362, 363), (362, 367), (362, 368), (363, 364), (363, 369), (364, 365), (364, 370), (365, 366), (365, 371), (366, 367), (366, 372), (367, 373), (368, 369), (368, 373), (368, 374), (369, 370), (369, 375), (370, 371), (370, 376), (371, 372), (371, 377), (372, 373), (372, 378), (373, 379), (374, 375), (374, 379), (375, 376), (376, 377), (377, 378), (378, 379), (382, 383), (382, 387), (382, 388), (383, 384), (383, 389), (384, 385), (384, 390), (385, 386), (385, 391), (386, 387), (386, 392), (387, 393), (388, 389), (388, 393), (388, 394), (389, 390), (389, 395), (390, 391), (390, 396), (391, 392), (391, 397), (392, 393), (392, 398), (393, 399), (394, 395), (394, 399), (395, 396), (396, 397), (397, 398), (398, 399)])
me_cave_mouth.attributes.new('sharp_edge', 'BOOLEAN', 'EDGE').data.foreach_set('value', [ (min(e.vertices), max(e.vertices)) in _k for e in me_cave_mouth.edges])
me_cave_mouth.materials.append(mat_vg_f_cliff1_slate)
me_cave_mouth.materials.append(mat_vg_f_cliff2_rock)
me_cave_mouth.materials.append(mat_vg_f_cliff3_cobblestone)
me_cave_mouth.materials.append(mat_vg_f_cliff4_sandstone)
me_cave_mouth.materials.append(mat_vg_f_void_slate)
me_cave_mouth.materials.append(mat_vg_f_crk3_cobblestone)
me_cave_mouth.materials.append(mat_vg_f_moss2_grass)
me_cave_mouth.materials.append(mat_vg_f_moss_grass)
me_cave_mouth.update()

# ---- objects
ob_cave_mouth = bpy.data.objects.new('cave_mouth', me_cave_mouth)

# ---- transforms, parenting, visibility, modifiers, constraints
ob_cave_mouth.location = (0.0, 0.0, 0.0)

# ---- collection membership
scene.collection.objects.link(ob_cave_mouth)

# ---- scene / render settings (as saved in the file)
scene.frame_start = 1; scene.frame_end = 250; scene.frame_set(1)
scene.render.engine = 'CYCLES'
scene.render.resolution_x = 420
scene.render.resolution_y = 420
scene.render.bake_bias = 0.0
scene.render.bake_samples = 0
scene.render.compositor_device = 'GPU'
scene.cycles.samples = 24
scene.cycles.adaptive_threshold = 0.05
scene.cycles.max_bounces = 4
scene.cycles.diffuse_bounces = 2
scene.cycles.glossy_bounces = 2
scene.cycles.transmission_bounces = 2
scene.cycles.transparent_max_bounces = 4
scene.eevee.taa_render_samples = 48
scene.eevee.use_volume_custom_range = False
scene.eevee.fast_gi_thickness_near = 0.1
scene.eevee.fast_gi_thickness_far = 0.0
scene.eevee.ray_tracing_options.screen_trace_thickness = 0.1
scene.view_settings.view_transform = 'Standard'
bpy.context.view_layer.update()

# ---- added for rendering (the .blend has no active camera): camera
cam_auto = bpy.data.cameras.new('AutoCamera')
cam_auto.lens = 50.0
cam_auto.sensor_width = 36.0
cam_auto.clip_end = 1000.0
ob_auto_camera = bpy.data.objects.new('AutoCamera', cam_auto)
scene.collection.objects.link(ob_auto_camera)
ob_auto_camera.location = (55.1056, -66.1268, 59.0845)
ob_auto_camera.rotation_euler = (1.09748, -7.21219e-08, 0.694738)
scene.camera = ob_auto_camera
bpy.context.view_layer.update()
